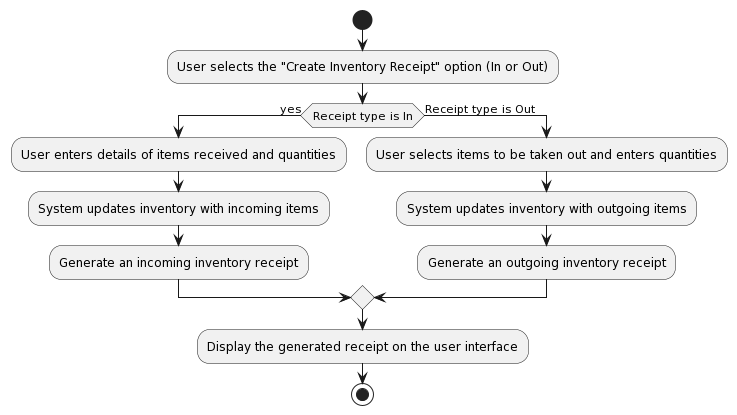

The diagram above was rendered by PlantUML. Its source (embedded in the PNG):
@startuml
!define CREATE_INVENTORY_RECEIPT <<(A,blue) Create Inventory Receipt>>

start
:User selects the "Create Inventory Receipt" option (In or Out);
if (Receipt type is In) then (yes)
  :User enters details of items received and quantities;
  :System updates inventory with incoming items;
  :Generate an incoming inventory receipt;
else (Receipt type is Out)
  :User selects items to be taken out and enters quantities;
  :System updates inventory with outgoing items;
  :Generate an outgoing inventory receipt;
endif
:Display the generated receipt on the user interface;
stop
@enduml